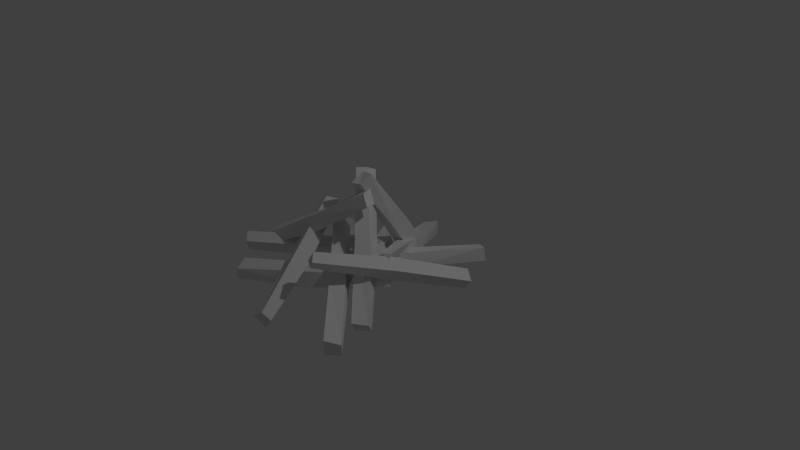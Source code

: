 # Source: camp_fire.blend  (saved by Blender 2.75.0; exported with 4.5.12 LTS)
import bpy
from mathutils import Matrix  # noqa: F401  (used for matrix-valued properties, if any)

bpy.ops.wm.read_factory_settings(use_empty=True)
scene = bpy.context.scene
scene.name = 'Scene'

# ---- collections
col_collection_1 = bpy.data.collections.new('Collection 1'); scene.collection.children.link(col_collection_1)

# ---- materials (node trees are filled in below, after node groups)
mat_material_001 = bpy.data.materials.new('Material.001')
mat_material_001.alpha_threshold = 0.0
mat_material_001.use_transparent_shadow = False
mat_material_001.roughness = 0.5
mat_material_001.line_color = (0.0, 0.0, 0.0, 1.0)
mat_material_002 = bpy.data.materials.new('Material.002')
mat_material_002.alpha_threshold = 0.0
mat_material_002.use_transparent_shadow = False
mat_material_002.roughness = 0.5
mat_material_002.line_color = (0.0, 0.0, 0.0, 1.0)
mat_material_003 = bpy.data.materials.new('Material.003')
mat_material_003.alpha_threshold = 0.0
mat_material_003.use_transparent_shadow = False
mat_material_003.roughness = 0.5
mat_material_003.line_color = (0.0, 0.0, 0.0, 1.0)
mat_material_004 = bpy.data.materials.new('Material.004')
mat_material_004.alpha_threshold = 0.0
mat_material_004.use_transparent_shadow = False
mat_material_004.roughness = 0.5
mat_material_004.line_color = (0.0, 0.0, 0.0, 1.0)
mat_material_005 = bpy.data.materials.new('Material.005')
mat_material_005.alpha_threshold = 0.0
mat_material_005.use_transparent_shadow = False
mat_material_005.roughness = 0.5
mat_material_005.line_color = (0.0, 0.0, 0.0, 1.0)
mat_material_006 = bpy.data.materials.new('Material.006')
mat_material_006.alpha_threshold = 0.0
mat_material_006.use_transparent_shadow = False
mat_material_006.roughness = 0.5
mat_material_006.line_color = (0.0, 0.0, 0.0, 1.0)
mat_material_007 = bpy.data.materials.new('Material.007')
mat_material_007.alpha_threshold = 0.0
mat_material_007.use_transparent_shadow = False
mat_material_007.roughness = 0.5
mat_material_007.line_color = (0.0, 0.0, 0.0, 1.0)
mat_material_008 = bpy.data.materials.new('Material.008')
mat_material_008.alpha_threshold = 0.0
mat_material_008.use_transparent_shadow = False
mat_material_008.roughness = 0.5
mat_material_008.line_color = (0.0, 0.0, 0.0, 1.0)
mat_material_009 = bpy.data.materials.new('Material.009')
mat_material_009.alpha_threshold = 0.0
mat_material_009.use_transparent_shadow = False
mat_material_009.roughness = 0.5
mat_material_009.line_color = (0.0, 0.0, 0.0, 1.0)
mat_material_010 = bpy.data.materials.new('Material.010')
mat_material_010.alpha_threshold = 0.0
mat_material_010.use_transparent_shadow = False
mat_material_010.roughness = 0.5
mat_material_010.line_color = (0.0, 0.0, 0.0, 1.0)
mat_material_011 = bpy.data.materials.new('Material.011')
mat_material_011.alpha_threshold = 0.0
mat_material_011.use_transparent_shadow = False
mat_material_011.roughness = 0.5
mat_material_011.line_color = (0.0, 0.0, 0.0, 1.0)
mat_material_012 = bpy.data.materials.new('Material.012')
mat_material_012.alpha_threshold = 0.0
mat_material_012.use_transparent_shadow = False
mat_material_012.roughness = 0.5
mat_material_012.line_color = (0.0, 0.0, 0.0, 1.0)

# ---- material node trees

# ---- world
world_world = bpy.data.worlds.new('World'); scene.world = world_world
world_world.color = (0.05088, 0.05088, 0.05088)
world_world.use_sun_shadow = False
world_world.sun_shadow_jitter_overblur = 0.0
world_world.cycles.sampling_method = 'MANUAL'
world_world.cycles.sample_map_resolution = 256

# ---- cameras
cam_camera = bpy.data.cameras.new('Camera')
cam_camera.clip_end = 100.0
cam_camera.lens = 35.0
cam_camera.sensor_width = 32.0
cam_camera.sensor_height = 18.0
cam_camera.ortho_scale = 7.314
cam_camera.dof.focus_distance = 0.0
cam_camera.dof.aperture_fstop = 128.0
cam_camera_001 = bpy.data.cameras.new('Camera.001')
cam_camera_001.clip_end = 100.0
cam_camera_001.lens = 35.0
cam_camera_001.sensor_width = 32.0
cam_camera_001.sensor_height = 18.0
cam_camera_001.ortho_scale = 7.314
cam_camera_001.dof.focus_distance = 0.0
cam_camera_001.dof.aperture_fstop = 128.0

# ---- lights
light_lamp = bpy.data.lights.new('Lamp', 'POINT')
light_lamp.transmission_factor = 0.0
light_lamp.cutoff_distance = 30.0
light_lamp.energy = 100.0
light_lamp.shadow_buffer_clip_start = 1.001
light_lamp.shadow_soft_size = 0.1
light_lamp.shadow_maximum_resolution = 0.006
light_lamp.use_absolute_resolution = True
light_lamp.cycles.use_multiple_importance_sampling = False
light_lamp_001 = bpy.data.lights.new('Lamp.001', 'POINT')
light_lamp_001.transmission_factor = 0.0
light_lamp_001.cutoff_distance = 30.0
light_lamp_001.energy = 100.0
light_lamp_001.shadow_buffer_clip_start = 1.001
light_lamp_001.shadow_soft_size = 0.1
light_lamp_001.shadow_maximum_resolution = 0.006
light_lamp_001.use_absolute_resolution = True
light_lamp_001.cycles.use_multiple_importance_sampling = False

# ---- meshes
me_cube_001 = bpy.data.meshes.new('Cube.001')
me_cube_001.from_pydata([(16.0, 16.23, 1.34), (16.0, 16.23, -0.7243), (10.06, -0.5557, 1.308), (16.0, 1.85, -0.6922), (-1.021, 16.23, 1.308), (-4.003, 16.23, -0.7218), (-4.003, -3.773, 1.308), (-4.003, -3.773, -0.6723), (16.0, 0.7904, 0.3078), (18.83, 22.33, 0.2718), (-3.472, -1.074, 0.3078), (-7.24, 17.49, 0.3078)], [], [(9, 8, 3, 1), (8, 10, 7, 3), (11, 9, 1, 5), (10, 11, 5, 7), (7, 5, 1, 3), (2, 0, 4, 6), (6, 4, 11, 10), (4, 0, 9, 11), (2, 6, 10, 8), (0, 2, 8, 9)])
_uv = me_cube_001.uv_layers.new(name='UVMap')
_uv.uv.foreach_set('vector', [0.2656, 0.5, 0.0, 0.5, 0.0, 0.0, 0.2656, 0.0, 0.5391, 0.5, 0.2656, 0.5, 0.2656, 0.0, 0.5391, 0.0, 0.7812, 0.5, 0.5391, 0.5, 0.5391, 0.0, 0.7812, 0.0, 1.0, 0.5, 0.7812, 0.5, 0.7812, 0.0, 1.0, 0.0, 0.1016, 0.02344, 0.08594, 0.02344, 0.08594, 0.007812, 0.1016, 0.007812, 0.1328, 0.9766, 0.1328, 0.9922, 0.1172, 0.9922, 0.1172, 0.9766, 1.0, 1.0, 0.7812, 1.0, 0.7812, 0.5, 1.0, 0.5, 0.7812, 1.0, 0.5391, 1.0, 0.5391, 0.5, 0.7812, 0.5, 0.5391, 1.0, 0.2656, 1.0, 0.2656, 0.5, 0.5391, 0.5, 0.2656, 1.0, 0.0, 1.0, 0.0, 0.5, 0.2656, 0.5])
me_cube_001.materials.append(mat_material_001)
me_cube_001.use_remesh_preserve_volume = False
me_cube_001.use_remesh_preserve_attributes = False
me_cube_001.use_mirror_vertex_groups = False
me_cube_001.update()
me_cube_002 = bpy.data.meshes.new('Cube.002')
me_cube_002.from_pydata([(16.0, 16.23, 1.34), (16.0, 16.23, -0.7243), (10.06, -0.5557, 1.308), (16.0, 1.85, -0.6922), (-1.021, 16.23, 1.308), (-4.003, 16.23, -0.7218), (-4.003, -3.773, 1.308), (-4.003, -3.773, -0.6723), (16.0, 0.7904, 0.3078), (18.83, 22.33, 0.2718), (-3.472, -1.074, 0.3078), (-7.24, 17.49, 0.3078)], [], [(9, 8, 3, 1), (8, 10, 7, 3), (11, 9, 1, 5), (10, 11, 5, 7), (7, 5, 1, 3), (2, 0, 4, 6), (6, 4, 11, 10), (4, 0, 9, 11), (2, 6, 10, 8), (0, 2, 8, 9)])
_uv = me_cube_002.uv_layers.new(name='UVMap')
_uv.uv.foreach_set('vector', [0.2656, 0.5, 0.0, 0.5, 0.0, 0.0, 0.2656, 0.0, 0.5391, 0.5, 0.2656, 0.5, 0.2656, 0.0, 0.5391, 0.0, 0.7812, 0.5, 0.5391, 0.5, 0.5391, 0.0, 0.7812, 0.0, 1.0, 0.5, 0.7812, 0.5, 0.7812, 0.0, 1.0, 0.0, 0.1016, 0.02344, 0.08594, 0.02344, 0.08594, 0.007812, 0.1016, 0.007812, 0.1328, 0.9766, 0.1328, 0.9922, 0.1172, 0.9922, 0.1172, 0.9766, 1.0, 1.0, 0.7812, 1.0, 0.7812, 0.5, 1.0, 0.5, 0.7812, 1.0, 0.5391, 1.0, 0.5391, 0.5, 0.7812, 0.5, 0.5391, 1.0, 0.2656, 1.0, 0.2656, 0.5, 0.5391, 0.5, 0.2656, 1.0, 0.0, 1.0, 0.0, 0.5, 0.2656, 0.5])
me_cube_002.materials.append(mat_material_002)
me_cube_002.use_remesh_preserve_volume = False
me_cube_002.use_remesh_preserve_attributes = False
me_cube_002.use_mirror_vertex_groups = False
me_cube_002.update()
me_cube_003 = bpy.data.meshes.new('Cube.003')
me_cube_003.from_pydata([(16.0, 16.23, 1.34), (16.0, 16.23, -0.7243), (10.06, -0.5557, 1.308), (16.0, 1.85, -0.6922), (-1.021, 16.23, 1.308), (-4.003, 16.23, -0.7218), (-4.003, -3.773, 1.308), (-4.003, -3.773, -0.6723), (16.0, 0.7904, 0.3078), (18.83, 22.33, 0.2718), (-3.472, -1.074, 0.3078), (-7.24, 17.49, 0.3078)], [], [(9, 8, 3, 1), (8, 10, 7, 3), (11, 9, 1, 5), (10, 11, 5, 7), (7, 5, 1, 3), (2, 0, 4, 6), (6, 4, 11, 10), (4, 0, 9, 11), (2, 6, 10, 8), (0, 2, 8, 9)])
_uv = me_cube_003.uv_layers.new(name='UVMap')
_uv.uv.foreach_set('vector', [0.2656, 0.5, 0.0, 0.5, 0.0, 0.0, 0.2656, 0.0, 0.5391, 0.5, 0.2656, 0.5, 0.2656, 0.0, 0.5391, 0.0, 0.7812, 0.5, 0.5391, 0.5, 0.5391, 0.0, 0.7812, 0.0, 1.0, 0.5, 0.7812, 0.5, 0.7812, 0.0, 1.0, 0.0, 0.1016, 0.02344, 0.08594, 0.02344, 0.08594, 0.007812, 0.1016, 0.007812, 0.1328, 0.9766, 0.1328, 0.9922, 0.1172, 0.9922, 0.1172, 0.9766, 1.0, 1.0, 0.7812, 1.0, 0.7812, 0.5, 1.0, 0.5, 0.7812, 1.0, 0.5391, 1.0, 0.5391, 0.5, 0.7812, 0.5, 0.5391, 1.0, 0.2656, 1.0, 0.2656, 0.5, 0.5391, 0.5, 0.2656, 1.0, 0.0, 1.0, 0.0, 0.5, 0.2656, 0.5])
me_cube_003.materials.append(mat_material_003)
me_cube_003.use_remesh_preserve_volume = False
me_cube_003.use_remesh_preserve_attributes = False
me_cube_003.use_mirror_vertex_groups = False
me_cube_003.update()
me_cube_004 = bpy.data.meshes.new('Cube.004')
me_cube_004.from_pydata([(16.0, 16.23, 1.34), (16.0, 16.23, -0.7243), (10.06, -0.5557, 1.308), (16.0, 1.85, -0.6922), (-1.021, 16.23, 1.308), (-4.003, 16.23, -0.7218), (-4.003, -3.773, 1.308), (-4.003, -3.773, -0.6723), (16.0, 0.7904, 0.3078), (18.83, 22.33, 0.2718), (-3.472, -1.074, 0.3078), (-7.24, 17.49, 0.3078)], [], [(9, 8, 3, 1), (8, 10, 7, 3), (11, 9, 1, 5), (10, 11, 5, 7), (7, 5, 1, 3), (2, 0, 4, 6), (6, 4, 11, 10), (4, 0, 9, 11), (2, 6, 10, 8), (0, 2, 8, 9)])
_uv = me_cube_004.uv_layers.new(name='UVMap')
_uv.uv.foreach_set('vector', [0.2656, 0.5, 0.0, 0.5, 0.0, 0.0, 0.2656, 0.0, 0.5391, 0.5, 0.2656, 0.5, 0.2656, 0.0, 0.5391, 0.0, 0.7812, 0.5, 0.5391, 0.5, 0.5391, 0.0, 0.7812, 0.0, 1.0, 0.5, 0.7812, 0.5, 0.7812, 0.0, 1.0, 0.0, 0.1016, 0.02344, 0.08594, 0.02344, 0.08594, 0.007812, 0.1016, 0.007812, 0.1328, 0.9766, 0.1328, 0.9922, 0.1172, 0.9922, 0.1172, 0.9766, 1.0, 1.0, 0.7812, 1.0, 0.7812, 0.5, 1.0, 0.5, 0.7812, 1.0, 0.5391, 1.0, 0.5391, 0.5, 0.7812, 0.5, 0.5391, 1.0, 0.2656, 1.0, 0.2656, 0.5, 0.5391, 0.5, 0.2656, 1.0, 0.0, 1.0, 0.0, 0.5, 0.2656, 0.5])
me_cube_004.materials.append(mat_material_004)
me_cube_004.use_remesh_preserve_volume = False
me_cube_004.use_remesh_preserve_attributes = False
me_cube_004.use_mirror_vertex_groups = False
me_cube_004.update()
me_cube_005 = bpy.data.meshes.new('Cube.005')
me_cube_005.from_pydata([(16.0, 16.23, 1.34), (16.0, 16.23, -0.7243), (10.06, -0.5557, 1.308), (16.0, 1.85, -0.6922), (-1.021, 16.23, 1.308), (-4.003, 16.23, -0.7218), (-4.003, -3.773, 1.308), (-4.003, -3.773, -0.6723), (16.0, 0.7904, 0.3078), (18.83, 22.33, 0.2718), (-3.472, -1.074, 0.3078), (-7.24, 17.49, 0.3078)], [], [(9, 8, 3, 1), (8, 10, 7, 3), (11, 9, 1, 5), (10, 11, 5, 7), (7, 5, 1, 3), (2, 0, 4, 6), (6, 4, 11, 10), (4, 0, 9, 11), (2, 6, 10, 8), (0, 2, 8, 9)])
_uv = me_cube_005.uv_layers.new(name='UVMap')
_uv.uv.foreach_set('vector', [0.2656, 0.5, 0.0, 0.5, 0.0, 0.0, 0.2656, 0.0, 0.5391, 0.5, 0.2656, 0.5, 0.2656, 0.0, 0.5391, 0.0, 0.7812, 0.5, 0.5391, 0.5, 0.5391, 0.0, 0.7812, 0.0, 1.0, 0.5, 0.7812, 0.5, 0.7812, 0.0, 1.0, 0.0, 0.1016, 0.02344, 0.08594, 0.02344, 0.08594, 0.007812, 0.1016, 0.007812, 0.1328, 0.9766, 0.1328, 0.9922, 0.1172, 0.9922, 0.1172, 0.9766, 1.0, 1.0, 0.7812, 1.0, 0.7812, 0.5, 1.0, 0.5, 0.7812, 1.0, 0.5391, 1.0, 0.5391, 0.5, 0.7812, 0.5, 0.5391, 1.0, 0.2656, 1.0, 0.2656, 0.5, 0.5391, 0.5, 0.2656, 1.0, 0.0, 1.0, 0.0, 0.5, 0.2656, 0.5])
me_cube_005.materials.append(mat_material_005)
me_cube_005.use_remesh_preserve_volume = False
me_cube_005.use_remesh_preserve_attributes = False
me_cube_005.use_mirror_vertex_groups = False
me_cube_005.update()
me_cube_006 = bpy.data.meshes.new('Cube.006')
me_cube_006.from_pydata([(16.0, 16.23, 1.34), (16.0, 16.23, -0.7243), (10.06, -0.5557, 1.308), (16.0, 1.85, -0.6922), (-1.021, 16.23, 1.308), (-4.003, 16.23, -0.7218), (-4.003, -3.773, 1.308), (-4.003, -3.773, -0.6723), (16.0, 0.7904, 0.3078), (18.83, 22.33, 0.2718), (-3.472, -1.074, 0.3078), (-7.24, 17.49, 0.3078)], [], [(9, 8, 3, 1), (8, 10, 7, 3), (11, 9, 1, 5), (10, 11, 5, 7), (7, 5, 1, 3), (2, 0, 4, 6), (6, 4, 11, 10), (4, 0, 9, 11), (2, 6, 10, 8), (0, 2, 8, 9)])
_uv = me_cube_006.uv_layers.new(name='UVMap')
_uv.uv.foreach_set('vector', [0.2656, 0.5, 0.0, 0.5, 0.0, 0.0, 0.2656, 0.0, 0.5391, 0.5, 0.2656, 0.5, 0.2656, 0.0, 0.5391, 0.0, 0.7812, 0.5, 0.5391, 0.5, 0.5391, 0.0, 0.7812, 0.0, 1.0, 0.5, 0.7812, 0.5, 0.7812, 0.0, 1.0, 0.0, 0.1016, 0.02344, 0.08594, 0.02344, 0.08594, 0.007812, 0.1016, 0.007812, 0.1328, 0.9766, 0.1328, 0.9922, 0.1172, 0.9922, 0.1172, 0.9766, 1.0, 1.0, 0.7812, 1.0, 0.7812, 0.5, 1.0, 0.5, 0.7812, 1.0, 0.5391, 1.0, 0.5391, 0.5, 0.7812, 0.5, 0.5391, 1.0, 0.2656, 1.0, 0.2656, 0.5, 0.5391, 0.5, 0.2656, 1.0, 0.0, 1.0, 0.0, 0.5, 0.2656, 0.5])
me_cube_006.materials.append(mat_material_006)
me_cube_006.use_remesh_preserve_volume = False
me_cube_006.use_remesh_preserve_attributes = False
me_cube_006.use_mirror_vertex_groups = False
me_cube_006.update()
me_cube_007 = bpy.data.meshes.new('Cube.007')
me_cube_007.from_pydata([(16.0, 16.23, 1.34), (16.0, 16.23, -0.7243), (10.06, -0.5557, 1.308), (16.0, 1.85, -0.6922), (-1.021, 16.23, 1.308), (-4.003, 16.23, -0.7218), (-4.003, -3.773, 1.308), (-4.003, -3.773, -0.6723), (16.0, 0.7904, 0.3078), (18.83, 22.33, 0.2718), (-3.472, -1.074, 0.3078), (-7.24, 17.49, 0.3078)], [], [(9, 8, 3, 1), (8, 10, 7, 3), (11, 9, 1, 5), (10, 11, 5, 7), (7, 5, 1, 3), (2, 0, 4, 6), (6, 4, 11, 10), (4, 0, 9, 11), (2, 6, 10, 8), (0, 2, 8, 9)])
_uv = me_cube_007.uv_layers.new(name='UVMap')
_uv.uv.foreach_set('vector', [0.2656, 0.5, 0.0, 0.5, 0.0, 0.0, 0.2656, 0.0, 0.5391, 0.5, 0.2656, 0.5, 0.2656, 0.0, 0.5391, 0.0, 0.7812, 0.5, 0.5391, 0.5, 0.5391, 0.0, 0.7812, 0.0, 1.0, 0.5, 0.7812, 0.5, 0.7812, 0.0, 1.0, 0.0, 0.1016, 0.02344, 0.08594, 0.02344, 0.08594, 0.007812, 0.1016, 0.007812, 0.1328, 0.9766, 0.1328, 0.9922, 0.1172, 0.9922, 0.1172, 0.9766, 1.0, 1.0, 0.7812, 1.0, 0.7812, 0.5, 1.0, 0.5, 0.7812, 1.0, 0.5391, 1.0, 0.5391, 0.5, 0.7812, 0.5, 0.5391, 1.0, 0.2656, 1.0, 0.2656, 0.5, 0.5391, 0.5, 0.2656, 1.0, 0.0, 1.0, 0.0, 0.5, 0.2656, 0.5])
me_cube_007.materials.append(mat_material_007)
me_cube_007.use_remesh_preserve_volume = False
me_cube_007.use_remesh_preserve_attributes = False
me_cube_007.use_mirror_vertex_groups = False
me_cube_007.update()
me_cube_008 = bpy.data.meshes.new('Cube.008')
me_cube_008.from_pydata([(16.0, 16.23, 1.34), (16.0, 16.23, -0.7243), (10.06, -0.5557, 1.308), (16.0, 1.85, -0.6922), (-1.021, 16.23, 1.308), (-4.003, 16.23, -0.7218), (-4.003, -3.773, 1.308), (-4.003, -3.773, -0.6723), (16.0, 0.7904, 0.3078), (18.83, 22.33, 0.2718), (-3.472, -1.074, 0.3078), (-7.24, 17.49, 0.3078)], [], [(9, 8, 3, 1), (8, 10, 7, 3), (11, 9, 1, 5), (10, 11, 5, 7), (7, 5, 1, 3), (2, 0, 4, 6), (6, 4, 11, 10), (4, 0, 9, 11), (2, 6, 10, 8), (0, 2, 8, 9)])
_uv = me_cube_008.uv_layers.new(name='UVMap')
_uv.uv.foreach_set('vector', [0.2656, 0.5, 0.0, 0.5, 0.0, 0.0, 0.2656, 0.0, 0.5391, 0.5, 0.2656, 0.5, 0.2656, 0.0, 0.5391, 0.0, 0.7812, 0.5, 0.5391, 0.5, 0.5391, 0.0, 0.7812, 0.0, 1.0, 0.5, 0.7812, 0.5, 0.7812, 0.0, 1.0, 0.0, 0.1016, 0.02344, 0.08594, 0.02344, 0.08594, 0.007812, 0.1016, 0.007812, 0.1328, 0.9766, 0.1328, 0.9922, 0.1172, 0.9922, 0.1172, 0.9766, 1.0, 1.0, 0.7812, 1.0, 0.7812, 0.5, 1.0, 0.5, 0.7812, 1.0, 0.5391, 1.0, 0.5391, 0.5, 0.7812, 0.5, 0.5391, 1.0, 0.2656, 1.0, 0.2656, 0.5, 0.5391, 0.5, 0.2656, 1.0, 0.0, 1.0, 0.0, 0.5, 0.2656, 0.5])
me_cube_008.materials.append(mat_material_008)
me_cube_008.use_remesh_preserve_volume = False
me_cube_008.use_remesh_preserve_attributes = False
me_cube_008.use_mirror_vertex_groups = False
me_cube_008.update()
me_cube_009 = bpy.data.meshes.new('Cube.009')
me_cube_009.from_pydata([(16.0, 16.23, 1.34), (16.0, 16.23, -0.7243), (10.06, -0.5557, 1.308), (16.0, 1.85, -0.6922), (-1.021, 16.23, 1.308), (-4.003, 16.23, -0.7218), (-4.003, -3.773, 1.308), (-4.003, -3.773, -0.6723), (16.0, 0.7904, 0.3078), (18.83, 22.33, 0.2718), (-3.472, -1.074, 0.3078), (-7.24, 17.49, 0.3078)], [], [(9, 8, 3, 1), (8, 10, 7, 3), (11, 9, 1, 5), (10, 11, 5, 7), (7, 5, 1, 3), (2, 0, 4, 6), (6, 4, 11, 10), (4, 0, 9, 11), (2, 6, 10, 8), (0, 2, 8, 9)])
_uv = me_cube_009.uv_layers.new(name='UVMap')
_uv.uv.foreach_set('vector', [0.2656, 0.5, 0.0, 0.5, 0.0, 0.0, 0.2656, 0.0, 0.5391, 0.5, 0.2656, 0.5, 0.2656, 0.0, 0.5391, 0.0, 0.7812, 0.5, 0.5391, 0.5, 0.5391, 0.0, 0.7812, 0.0, 1.0, 0.5, 0.7812, 0.5, 0.7812, 0.0, 1.0, 0.0, 0.1016, 0.02344, 0.08594, 0.02344, 0.08594, 0.007812, 0.1016, 0.007812, 0.1328, 0.9766, 0.1328, 0.9922, 0.1172, 0.9922, 0.1172, 0.9766, 1.0, 1.0, 0.7812, 1.0, 0.7812, 0.5, 1.0, 0.5, 0.7812, 1.0, 0.5391, 1.0, 0.5391, 0.5, 0.7812, 0.5, 0.5391, 1.0, 0.2656, 1.0, 0.2656, 0.5, 0.5391, 0.5, 0.2656, 1.0, 0.0, 1.0, 0.0, 0.5, 0.2656, 0.5])
me_cube_009.materials.append(mat_material_009)
me_cube_009.use_remesh_preserve_volume = False
me_cube_009.use_remesh_preserve_attributes = False
me_cube_009.use_mirror_vertex_groups = False
me_cube_009.update()
me_cube_010 = bpy.data.meshes.new('Cube.010')
me_cube_010.from_pydata([(16.0, 16.23, 1.34), (16.0, 16.23, -0.7243), (10.06, -0.5557, 1.308), (16.0, 1.85, -0.6922), (-1.021, 16.23, 1.308), (-4.003, 16.23, -0.7218), (-4.003, -3.773, 1.308), (-4.003, -3.773, -0.6723), (16.0, 0.7904, 0.3078), (18.83, 22.33, 0.2718), (-3.472, -1.074, 0.3078), (-7.24, 17.49, 0.3078)], [], [(9, 8, 3, 1), (8, 10, 7, 3), (11, 9, 1, 5), (10, 11, 5, 7), (7, 5, 1, 3), (2, 0, 4, 6), (6, 4, 11, 10), (4, 0, 9, 11), (2, 6, 10, 8), (0, 2, 8, 9)])
_uv = me_cube_010.uv_layers.new(name='UVMap')
_uv.uv.foreach_set('vector', [0.2656, 0.5, 0.0, 0.5, 0.0, 0.0, 0.2656, 0.0, 0.5391, 0.5, 0.2656, 0.5, 0.2656, 0.0, 0.5391, 0.0, 0.7812, 0.5, 0.5391, 0.5, 0.5391, 0.0, 0.7812, 0.0, 1.0, 0.5, 0.7812, 0.5, 0.7812, 0.0, 1.0, 0.0, 0.1016, 0.02344, 0.08594, 0.02344, 0.08594, 0.007812, 0.1016, 0.007812, 0.1328, 0.9766, 0.1328, 0.9922, 0.1172, 0.9922, 0.1172, 0.9766, 1.0, 1.0, 0.7812, 1.0, 0.7812, 0.5, 1.0, 0.5, 0.7812, 1.0, 0.5391, 1.0, 0.5391, 0.5, 0.7812, 0.5, 0.5391, 1.0, 0.2656, 1.0, 0.2656, 0.5, 0.5391, 0.5, 0.2656, 1.0, 0.0, 1.0, 0.0, 0.5, 0.2656, 0.5])
me_cube_010.materials.append(mat_material_010)
me_cube_010.use_remesh_preserve_volume = False
me_cube_010.use_remesh_preserve_attributes = False
me_cube_010.use_mirror_vertex_groups = False
me_cube_010.update()
me_cube_011 = bpy.data.meshes.new('Cube.011')
me_cube_011.from_pydata([(16.0, 16.23, 1.34), (16.0, 16.23, -0.7243), (10.06, -0.5557, 1.308), (16.0, 1.85, -0.6922), (-1.021, 16.23, 1.308), (-4.003, 16.23, -0.7218), (-4.003, -3.773, 1.308), (-4.003, -3.773, -0.6723), (16.0, 0.7904, 0.3078), (18.83, 22.33, 0.2718), (-3.472, -1.074, 0.3078), (-7.24, 17.49, 0.3078)], [], [(9, 8, 3, 1), (8, 10, 7, 3), (11, 9, 1, 5), (10, 11, 5, 7), (7, 5, 1, 3), (2, 0, 4, 6), (6, 4, 11, 10), (4, 0, 9, 11), (2, 6, 10, 8), (0, 2, 8, 9)])
_uv = me_cube_011.uv_layers.new(name='UVMap')
_uv.uv.foreach_set('vector', [0.2656, 0.5, 0.0, 0.5, 0.0, 0.0, 0.2656, 0.0, 0.5391, 0.5, 0.2656, 0.5, 0.2656, 0.0, 0.5391, 0.0, 0.7812, 0.5, 0.5391, 0.5, 0.5391, 0.0, 0.7812, 0.0, 1.0, 0.5, 0.7812, 0.5, 0.7812, 0.0, 1.0, 0.0, 0.1016, 0.02344, 0.08594, 0.02344, 0.08594, 0.007812, 0.1016, 0.007812, 0.1328, 0.9766, 0.1328, 0.9922, 0.1172, 0.9922, 0.1172, 0.9766, 1.0, 1.0, 0.7812, 1.0, 0.7812, 0.5, 1.0, 0.5, 0.7812, 1.0, 0.5391, 1.0, 0.5391, 0.5, 0.7812, 0.5, 0.5391, 1.0, 0.2656, 1.0, 0.2656, 0.5, 0.5391, 0.5, 0.2656, 1.0, 0.0, 1.0, 0.0, 0.5, 0.2656, 0.5])
me_cube_011.materials.append(mat_material_011)
me_cube_011.use_remesh_preserve_volume = False
me_cube_011.use_remesh_preserve_attributes = False
me_cube_011.use_mirror_vertex_groups = False
me_cube_011.update()
me_cube_012 = bpy.data.meshes.new('Cube.012')
me_cube_012.from_pydata([(16.0, 16.23, 1.34), (16.0, 16.23, -0.7243), (10.06, -0.5557, 1.308), (16.0, 1.85, -0.6922), (-1.021, 16.23, 1.308), (-4.003, 16.23, -0.7218), (-4.003, -3.773, 1.308), (-4.003, -3.773, -0.6723), (16.0, 0.7904, 0.3078), (18.83, 22.33, 0.2718), (-3.472, -1.074, 0.3078), (-7.24, 17.49, 0.3078)], [], [(9, 8, 3, 1), (8, 10, 7, 3), (11, 9, 1, 5), (10, 11, 5, 7), (7, 5, 1, 3), (2, 0, 4, 6), (6, 4, 11, 10), (4, 0, 9, 11), (2, 6, 10, 8), (0, 2, 8, 9)])
_uv = me_cube_012.uv_layers.new(name='UVMap')
_uv.uv.foreach_set('vector', [0.2656, 0.5, 0.0, 0.5, 0.0, 0.0, 0.2656, 0.0, 0.5391, 0.5, 0.2656, 0.5, 0.2656, 0.0, 0.5391, 0.0, 0.7812, 0.5, 0.5391, 0.5, 0.5391, 0.0, 0.7812, 0.0, 1.0, 0.5, 0.7812, 0.5, 0.7812, 0.0, 1.0, 0.0, 0.1016, 0.02344, 0.08594, 0.02344, 0.08594, 0.007812, 0.1016, 0.007812, 0.1328, 0.9766, 0.1328, 0.9922, 0.1172, 0.9922, 0.1172, 0.9766, 1.0, 1.0, 0.7812, 1.0, 0.7812, 0.5, 1.0, 0.5, 0.7812, 1.0, 0.5391, 1.0, 0.5391, 0.5, 0.7812, 0.5, 0.5391, 1.0, 0.2656, 1.0, 0.2656, 0.5, 0.5391, 0.5, 0.2656, 1.0, 0.0, 1.0, 0.0, 0.5, 0.2656, 0.5])
me_cube_012.materials.append(mat_material_012)
me_cube_012.use_remesh_preserve_volume = False
me_cube_012.use_remesh_preserve_attributes = False
me_cube_012.use_mirror_vertex_groups = False
me_cube_012.update()

# ---- objects
ob_lamp = bpy.data.objects.new('Lamp', light_lamp)
ob_camera = bpy.data.objects.new('Camera', cam_camera)
ob_camera_001 = bpy.data.objects.new('Camera.001', cam_camera_001)
ob_cube = bpy.data.objects.new('Cube', me_cube_001)
ob_lamp_001 = bpy.data.objects.new('Lamp.001', light_lamp_001)
ob_cube_001 = bpy.data.objects.new('Cube.001', me_cube_002)
ob_cube_002 = bpy.data.objects.new('Cube.002', me_cube_003)
ob_cube_003 = bpy.data.objects.new('Cube.003', me_cube_004)
ob_cube_004 = bpy.data.objects.new('Cube.004', me_cube_005)
ob_cube_005 = bpy.data.objects.new('Cube.005', me_cube_006)
ob_cube_006 = bpy.data.objects.new('Cube.006', me_cube_007)
ob_cube_007 = bpy.data.objects.new('Cube.007', me_cube_008)
ob_cube_008 = bpy.data.objects.new('Cube.008', me_cube_009)
ob_cube_009 = bpy.data.objects.new('Cube.009', me_cube_010)
ob_cube_010 = bpy.data.objects.new('Cube.010', me_cube_011)
ob_cube_011 = bpy.data.objects.new('Cube.011', me_cube_012)

# ---- transforms, parenting, visibility, modifiers, constraints
ob_lamp.location = (4.076, 1.005, 5.904)
ob_lamp.rotation_euler = (0.6503, 0.05522, 1.866)
ob_lamp.lock_rotations_4d = False
ob_lamp.empty_display_type = 'ARROWS'
ob_lamp.color = (0.0, 0.0, 0.0, 0.0)
ob_lamp.lineart.crease_threshold = 0.0
ob_camera.location = (7.481, -6.508, 5.344)
ob_camera.rotation_euler = (1.109, 0.01082, 0.8149)
ob_camera.lock_rotations_4d = False
ob_camera.empty_display_type = 'ARROWS'
ob_camera.color = (0.0, 0.0, 0.0, 0.0)
ob_camera.display_type = 'WIRE'
ob_camera.lineart.crease_threshold = 0.0
ob_camera_001.location = (7.481, -6.508, 5.344)
ob_camera_001.rotation_euler = (1.109, 0.01082, 0.8149)
ob_camera_001.lock_rotations_4d = False
ob_camera_001.empty_display_type = 'ARROWS'
ob_camera_001.color = (0.0, 0.0, 0.0, 0.0)
ob_camera_001.display_type = 'WIRE'
ob_camera_001.lineart.crease_threshold = 0.0
ob_cube.location = (-0.7503, 0.3826, -0.02966)
ob_cube.rotation_euler = (-1.296, 0.08463, 4.268)
ob_cube.scale = (0.01, 0.01, 1.0)
ob_cube.lock_rotations_4d = False
ob_cube.empty_display_type = 'ARROWS'
ob_cube.lineart.crease_threshold = 0.0
ob_lamp_001.location = (4.076, 1.005, 5.904)
ob_lamp_001.rotation_euler = (0.6503, 0.05522, 1.866)
ob_lamp_001.lock_rotations_4d = False
ob_lamp_001.empty_display_type = 'ARROWS'
ob_lamp_001.color = (0.0, 0.0, 0.0, 0.0)
ob_lamp_001.lineart.crease_threshold = 0.0
ob_cube_001.location = (0.4895, 0.6117, 0.0)
ob_cube_001.rotation_euler = (-1.472, -0.0, 2.665)
ob_cube_001.scale = (0.01, 0.01, 1.0)
ob_cube_001.lock_rotations_4d = False
ob_cube_001.empty_display_type = 'ARROWS'
ob_cube_001.lineart.crease_threshold = 0.0
ob_cube_002.location = (-0.5318, -0.91, 0.0)
ob_cube_002.rotation_euler = (-1.472, -0.0, -1.054)
ob_cube_002.scale = (0.01, 0.01, 1.0)
ob_cube_002.lock_rotations_4d = False
ob_cube_002.empty_display_type = 'ARROWS'
ob_cube_002.lineart.crease_threshold = 0.0
ob_cube_003.location = (0.4459, -1.075, 0.0)
ob_cube_003.rotation_euler = (-1.25, -0.0, 0.806)
ob_cube_003.scale = (0.01, 0.01, 1.0)
ob_cube_003.lock_rotations_4d = False
ob_cube_003.empty_display_type = 'ARROWS'
ob_cube_003.lineart.crease_threshold = 0.0
ob_cube_004.location = (0.69, 0.0, 0.0)
ob_cube_004.rotation_euler = (-1.888, -3.532, 2.552)
ob_cube_004.scale = (0.01, 0.01, 1.0)
ob_cube_004.lock_rotations_4d = False
ob_cube_004.empty_display_type = 'ARROWS'
ob_cube_004.lineart.crease_threshold = 0.0
ob_cube_005.location = (-0.4238, -1.151, 0.0)
ob_cube_005.rotation_euler = (-0.9781, -7.143, -0.04571)
ob_cube_005.scale = (0.01, 0.01, 1.0)
ob_cube_005.lock_rotations_4d = False
ob_cube_005.empty_display_type = 'ARROWS'
ob_cube_005.lineart.crease_threshold = 0.0
ob_cube_006.location = (-0.9422, -0.5197, -0.04142)
ob_cube_006.rotation_euler = (-1.472, 1.828, -0.821)
ob_cube_006.scale = (0.01, 0.01, 1.0)
ob_cube_006.lock_rotations_4d = False
ob_cube_006.empty_display_type = 'ARROWS'
ob_cube_006.lineart.crease_threshold = 0.0
ob_cube_007.location = (0.0, 0.8466, 0.0)
ob_cube_007.rotation_euler = (-1.335, -0.06745, -2.685)
ob_cube_007.scale = (0.01, 0.01, 1.0)
ob_cube_007.lock_rotations_4d = False
ob_cube_007.empty_display_type = 'ARROWS'
ob_cube_007.lineart.crease_threshold = 0.0
ob_cube_008.location = (-0.2195, 0.4367, 0.0)
ob_cube_008.rotation_euler = (-1.472, 0.0, 3.735)
ob_cube_008.scale = (0.01, 0.01, 1.0)
ob_cube_008.lock_rotations_4d = False
ob_cube_008.empty_display_type = 'ARROWS'
ob_cube_008.lineart.crease_threshold = 0.0
ob_cube_009.location = (0.0, 0.4436, 0.0)
ob_cube_009.rotation_euler = (0.5729, -0.0, 0.0)
ob_cube_009.scale = (0.01, 0.01, 1.0)
ob_cube_009.lock_rotations_4d = False
ob_cube_009.empty_display_type = 'ARROWS'
ob_cube_009.lineart.crease_threshold = 0.0
ob_cube_010.location = (0.3923, -0.6147, 0.1757)
ob_cube_010.rotation_euler = (-0.7577, -0.1431, 0.6336)
ob_cube_010.scale = (0.01, 0.01, 1.0)
ob_cube_010.lock_rotations_4d = False
ob_cube_010.empty_display_type = 'ARROWS'
ob_cube_010.lineart.crease_threshold = 0.0
ob_cube_011.location = (-0.9146, -0.3782, 0.3399)
ob_cube_011.rotation_euler = (-1.034, -0.05232, -1.459)
ob_cube_011.scale = (0.01, 0.01, 1.0)
ob_cube_011.lock_rotations_4d = False
ob_cube_011.empty_display_type = 'ARROWS'
ob_cube_011.lineart.crease_threshold = 0.0

# ---- collection membership
col_collection_1.objects.link(ob_lamp)
col_collection_1.objects.link(ob_camera)
col_collection_1.objects.link(ob_camera_001)
col_collection_1.objects.link(ob_cube)
col_collection_1.objects.link(ob_lamp_001)
col_collection_1.objects.link(ob_cube_001)
col_collection_1.objects.link(ob_cube_002)
col_collection_1.objects.link(ob_cube_003)
col_collection_1.objects.link(ob_cube_004)
col_collection_1.objects.link(ob_cube_005)
col_collection_1.objects.link(ob_cube_006)
col_collection_1.objects.link(ob_cube_007)
col_collection_1.objects.link(ob_cube_008)
col_collection_1.objects.link(ob_cube_009)
col_collection_1.objects.link(ob_cube_010)
col_collection_1.objects.link(ob_cube_011)

# ---- scene / render settings (as saved in the file)
scene.camera = ob_camera
scene.frame_start = 1; scene.frame_end = 250; scene.frame_set(129)
scene.render.engine = 'BLENDER_EEVEE_NEXT'
scene.render.resolution_percentage = 50
scene.render.dither_intensity = 0.0
scene.cycles.use_denoising = False
scene.cycles.samples = 10
scene.cycles.sampling_pattern = 'TABULATED_SOBOL'
scene.cycles.light_sampling_threshold = 0.0
scene.cycles.use_adaptive_sampling = False
scene.cycles.use_light_tree = False
scene.cycles.blur_glossy = 0.0
scene.cycles.pixel_filter_type = 'GAUSSIAN'
scene.cycles.sample_clamp_indirect = 0.0
scene.view_settings.view_transform = 'Standard'
bpy.context.view_layer.update()
